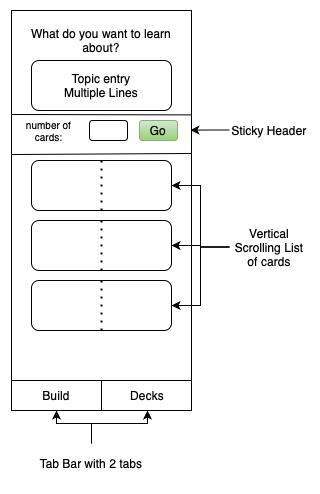

The diagram above was exported from draw.io. Its source (the exported page's mxGraphModel, read from the mxfile embedded in the PNG):
<mxGraphModel dx="1172" dy="676" grid="1" gridSize="10" guides="1" tooltips="1" connect="1" arrows="1" fold="1" page="0" pageScale="1" pageWidth="827" pageHeight="1169" math="0" shadow="0">
  <root>
    <mxCell id="0" />
    <mxCell id="1" parent="0" />
    <mxCell id="2" value="" style="group" connectable="0" vertex="1" parent="1">
      <mxGeometry x="62" y="607" width="180" height="400" as="geometry" />
    </mxCell>
    <mxCell id="3" value="" style="rounded=0;whiteSpace=wrap;html=1;" vertex="1" parent="2">
      <mxGeometry width="180" height="400" as="geometry" />
    </mxCell>
    <mxCell id="4" value="" style="rounded=0;whiteSpace=wrap;html=1;" vertex="1" parent="2">
      <mxGeometry y="370" width="180" height="30" as="geometry" />
    </mxCell>
    <mxCell id="5" value="" style="endArrow=none;html=1;rounded=0;entryX=0.5;entryY=0;entryDx=0;entryDy=0;exitX=0.5;exitY=1;exitDx=0;exitDy=0;" edge="1" parent="2" source="4" target="4">
      <mxGeometry width="50" height="50" relative="1" as="geometry">
        <mxPoint x="330" y="190" as="sourcePoint" />
        <mxPoint x="380" y="140" as="targetPoint" />
      </mxGeometry>
    </mxCell>
    <mxCell id="6" value="Build" style="text;html=1;align=center;verticalAlign=middle;whiteSpace=wrap;rounded=0;" vertex="1" parent="2">
      <mxGeometry x="15" y="370" width="60" height="30" as="geometry" />
    </mxCell>
    <mxCell id="7" value="Decks" style="text;html=1;align=center;verticalAlign=middle;whiteSpace=wrap;rounded=0;" vertex="1" parent="2">
      <mxGeometry x="106" y="370" width="60" height="30" as="geometry" />
    </mxCell>
    <mxCell id="8" value="number of cards:" style="text;html=1;align=center;verticalAlign=middle;whiteSpace=wrap;rounded=0;fontSize=10;" vertex="1" parent="2">
      <mxGeometry x="5" y="105" width="65" height="30" as="geometry" />
    </mxCell>
    <mxCell id="9" value="" style="rounded=1;whiteSpace=wrap;html=1;" vertex="1" parent="2">
      <mxGeometry x="78" y="110" width="38" height="20" as="geometry" />
    </mxCell>
    <mxCell id="10" value="Go" style="text;html=1;align=center;verticalAlign=middle;whiteSpace=wrap;rounded=1;labelBackgroundColor=none;strokeColor=#82b366;fillColor=#d5e8d4;gradientColor=#97d077;" vertex="1" parent="2">
      <mxGeometry x="128" y="110" width="38" height="20" as="geometry" />
    </mxCell>
    <mxCell id="11" value="" style="group" connectable="0" vertex="1" parent="2">
      <mxGeometry x="20" y="150" width="160" height="220" as="geometry" />
    </mxCell>
    <mxCell id="12" value="" style="rounded=1;whiteSpace=wrap;html=1;" vertex="1" parent="11">
      <mxGeometry width="140" height="50" as="geometry" />
    </mxCell>
    <mxCell id="13" value="" style="endArrow=none;dashed=1;html=1;dashPattern=1 3;strokeWidth=2;rounded=0;entryX=0.5;entryY=0;entryDx=0;entryDy=0;exitX=0.5;exitY=1;exitDx=0;exitDy=0;" edge="1" parent="11" source="12" target="12">
      <mxGeometry width="50" height="50" relative="1" as="geometry">
        <mxPoint x="310" y="40" as="sourcePoint" />
        <mxPoint x="360" y="-10" as="targetPoint" />
      </mxGeometry>
    </mxCell>
    <mxCell id="14" value="" style="endArrow=none;html=1;rounded=0;exitX=-0.003;exitY=0.26;exitDx=0;exitDy=0;exitPerimeter=0;" edge="1" parent="2">
      <mxGeometry width="50" height="50" relative="1" as="geometry">
        <mxPoint x="0.5" y="144" as="sourcePoint" />
        <mxPoint x="179.5" y="143" as="targetPoint" />
      </mxGeometry>
    </mxCell>
    <mxCell id="15" value="" style="endArrow=none;html=1;rounded=0;exitX=-0.003;exitY=0.26;exitDx=0;exitDy=0;exitPerimeter=0;entryX=1;entryY=0.261;entryDx=0;entryDy=0;entryPerimeter=0;" edge="1" parent="2" source="3" target="3">
      <mxGeometry width="50" height="50" relative="1" as="geometry">
        <mxPoint x="168" y="163" as="sourcePoint" />
        <mxPoint x="178" y="103" as="targetPoint" />
      </mxGeometry>
    </mxCell>
    <mxCell id="16" value="What do you want to learn about?" style="text;html=1;align=center;verticalAlign=middle;whiteSpace=wrap;rounded=0;" vertex="1" parent="1">
      <mxGeometry x="72" y="617" width="160" height="40" as="geometry" />
    </mxCell>
    <mxCell id="17" value="Topic entry&lt;div&gt;Multiple Lines&lt;/div&gt;" style="text;html=1;align=center;verticalAlign=middle;whiteSpace=wrap;rounded=1;strokeColor=default;" vertex="1" parent="1">
      <mxGeometry x="82" y="657" width="140" height="50" as="geometry" />
    </mxCell>
    <mxCell id="18" value="" style="group" connectable="0" vertex="1" parent="1">
      <mxGeometry x="82" y="817" width="140" height="50" as="geometry" />
    </mxCell>
    <mxCell id="19" value="" style="rounded=1;whiteSpace=wrap;html=1;" vertex="1" parent="18">
      <mxGeometry width="140" height="50" as="geometry" />
    </mxCell>
    <mxCell id="20" value="" style="endArrow=none;dashed=1;html=1;dashPattern=1 3;strokeWidth=2;rounded=0;entryX=0.5;entryY=0;entryDx=0;entryDy=0;exitX=0.5;exitY=1;exitDx=0;exitDy=0;" edge="1" parent="18" source="19" target="19">
      <mxGeometry width="50" height="50" relative="1" as="geometry">
        <mxPoint x="310" y="40" as="sourcePoint" />
        <mxPoint x="360" y="-10" as="targetPoint" />
      </mxGeometry>
    </mxCell>
    <mxCell id="21" value="" style="group" connectable="0" vertex="1" parent="1">
      <mxGeometry x="82" y="877" width="140" height="50" as="geometry" />
    </mxCell>
    <mxCell id="22" value="" style="rounded=1;whiteSpace=wrap;html=1;" vertex="1" parent="21">
      <mxGeometry width="140" height="50" as="geometry" />
    </mxCell>
    <mxCell id="23" value="" style="endArrow=none;dashed=1;html=1;dashPattern=1 3;strokeWidth=2;rounded=0;entryX=0.5;entryY=0;entryDx=0;entryDy=0;exitX=0.5;exitY=1;exitDx=0;exitDy=0;" edge="1" parent="21" source="22" target="22">
      <mxGeometry width="50" height="50" relative="1" as="geometry">
        <mxPoint x="310" y="40" as="sourcePoint" />
        <mxPoint x="360" y="-10" as="targetPoint" />
      </mxGeometry>
    </mxCell>
    <mxCell id="24" style="edgeStyle=orthogonalEdgeStyle;rounded=0;orthogonalLoop=1;jettySize=auto;html=1;entryX=0.5;entryY=1;entryDx=0;entryDy=0;" edge="1" source="26" target="6" parent="1">
      <mxGeometry relative="1" as="geometry" />
    </mxCell>
    <mxCell id="25" style="edgeStyle=orthogonalEdgeStyle;rounded=0;orthogonalLoop=1;jettySize=auto;html=1;entryX=0.5;entryY=1;entryDx=0;entryDy=0;" edge="1" source="26" target="7" parent="1">
      <mxGeometry relative="1" as="geometry" />
    </mxCell>
    <mxCell id="26" value="Tab Bar with 2 tabs" style="text;html=1;align=center;verticalAlign=middle;whiteSpace=wrap;rounded=0;" vertex="1" parent="1">
      <mxGeometry x="62" y="1040" width="160" height="40" as="geometry" />
    </mxCell>
    <mxCell id="27" style="edgeStyle=orthogonalEdgeStyle;rounded=0;orthogonalLoop=1;jettySize=auto;html=1;" edge="1" source="30" target="19" parent="1">
      <mxGeometry relative="1" as="geometry" />
    </mxCell>
    <mxCell id="28" style="edgeStyle=orthogonalEdgeStyle;rounded=0;orthogonalLoop=1;jettySize=auto;html=1;entryX=1;entryY=0.5;entryDx=0;entryDy=0;" edge="1" source="30" target="12" parent="1">
      <mxGeometry relative="1" as="geometry" />
    </mxCell>
    <mxCell id="29" style="edgeStyle=orthogonalEdgeStyle;rounded=0;orthogonalLoop=1;jettySize=auto;html=1;entryX=1;entryY=0.5;entryDx=0;entryDy=0;" edge="1" source="30" target="22" parent="1">
      <mxGeometry relative="1" as="geometry" />
    </mxCell>
    <mxCell id="30" value="Vertical Scrolling List of cards" style="text;html=1;align=center;verticalAlign=middle;whiteSpace=wrap;rounded=0;" vertex="1" parent="1">
      <mxGeometry x="280" y="817" width="80" height="53" as="geometry" />
    </mxCell>
    <mxCell id="31" value="Sticky Header" style="text;html=1;align=center;verticalAlign=middle;whiteSpace=wrap;rounded=0;" vertex="1" parent="1">
      <mxGeometry x="280" y="700" width="80" height="53" as="geometry" />
    </mxCell>
    <mxCell id="32" style="edgeStyle=orthogonalEdgeStyle;rounded=0;orthogonalLoop=1;jettySize=auto;html=1;entryX=0.994;entryY=0.299;entryDx=0;entryDy=0;entryPerimeter=0;" edge="1" source="31" target="3" parent="1">
      <mxGeometry relative="1" as="geometry" />
    </mxCell>
  </root>
</mxGraphModel>